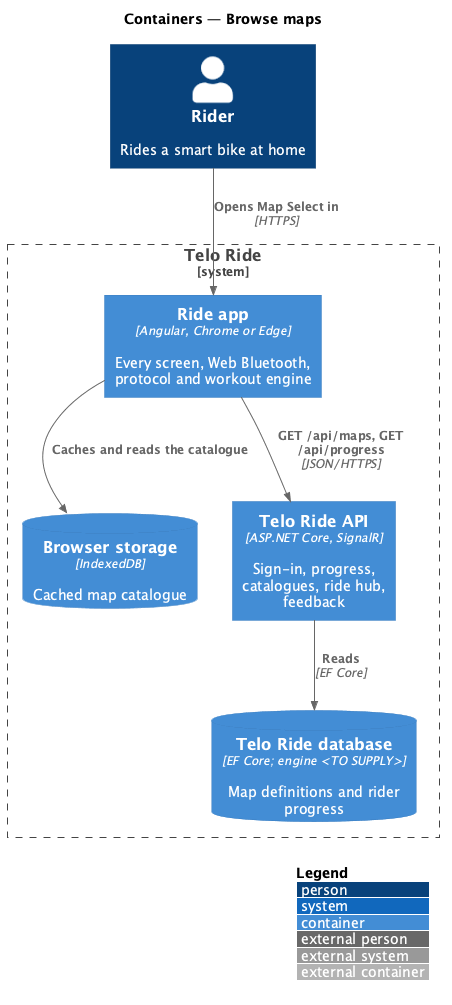

The diagram above was rendered by PlantUML. Its source (embedded in the PNG):
@startuml
!include <C4/C4_Container>
LAYOUT_WITH_LEGEND()
title Containers — Browse maps
Person(rider, "Rider", "Rides a smart bike at home")
System_Boundary(telo, "Telo Ride") {
  Container(app, "Ride app", "Angular, Chrome or Edge", "Every screen, Web Bluetooth, protocol and workout engine")
  ContainerDb(idb, "Browser storage", "IndexedDB", "Cached map catalogue")
  Container(api, "Telo Ride API", "ASP.NET Core, SignalR", "Sign-in, progress, catalogues, ride hub, feedback")
  ContainerDb(db, "Telo Ride database", "EF Core; engine <TO SUPPLY>", "Map definitions and rider progress")
}
Rel(rider, app, "Opens Map Select in", "HTTPS")
Rel(app, api, "GET /api/maps, GET /api/progress", "JSON/HTTPS")
Rel(app, idb, "Caches and reads the catalogue")
Rel(api, db, "Reads", "EF Core")
@enduml